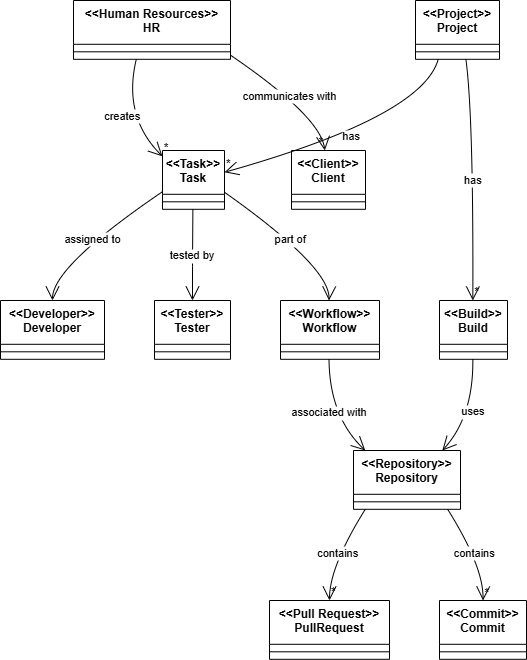

The diagram above was exported from draw.io. Its source (the exported page's mxGraphModel, read from the mxfile embedded in the PNG):
<mxGraphModel dx="1674" dy="778" grid="1" gridSize="10" guides="1" tooltips="1" connect="1" arrows="1" fold="1" page="1" pageScale="1" pageWidth="850" pageHeight="1100" math="0" shadow="0">
  <root>
    <mxCell id="0" />
    <mxCell id="1" parent="0" />
    <mxCell id="SjdTlLYtIxsbeXV8YmNa-1" value="&lt;&lt;Human Resources&gt;&gt;&#10;HR" style="swimlane;fontStyle=1;align=center;verticalAlign=top;childLayout=stackLayout;horizontal=1;startSize=43.8;horizontalStack=0;resizeParent=1;resizeParentMax=0;resizeLast=0;collapsible=0;marginBottom=0;" vertex="1" parent="1">
      <mxGeometry x="93" y="20" width="157" height="58.8" as="geometry" />
    </mxCell>
    <mxCell id="SjdTlLYtIxsbeXV8YmNa-2" style="line;strokeWidth=1;fillColor=none;align=left;verticalAlign=middle;spacingTop=-1;spacingLeft=3;spacingRight=3;rotatable=0;labelPosition=right;points=[];portConstraint=eastwest;strokeColor=inherit;" vertex="1" parent="SjdTlLYtIxsbeXV8YmNa-1">
      <mxGeometry y="43.8" width="157" height="15" as="geometry" />
    </mxCell>
    <mxCell id="SjdTlLYtIxsbeXV8YmNa-3" value="&lt;&lt;Project&gt;&gt;&#10;Project" style="swimlane;fontStyle=1;align=center;verticalAlign=top;childLayout=stackLayout;horizontal=1;startSize=43.8;horizontalStack=0;resizeParent=1;resizeParentMax=0;resizeLast=0;collapsible=0;marginBottom=0;" vertex="1" parent="1">
      <mxGeometry x="435" y="20" width="84" height="58.8" as="geometry" />
    </mxCell>
    <mxCell id="SjdTlLYtIxsbeXV8YmNa-4" style="line;strokeWidth=1;fillColor=none;align=left;verticalAlign=middle;spacingTop=-1;spacingLeft=3;spacingRight=3;rotatable=0;labelPosition=right;points=[];portConstraint=eastwest;strokeColor=inherit;" vertex="1" parent="SjdTlLYtIxsbeXV8YmNa-3">
      <mxGeometry y="43.8" width="84" height="15" as="geometry" />
    </mxCell>
    <mxCell id="SjdTlLYtIxsbeXV8YmNa-5" value="&lt;&lt;Task&gt;&gt;&#10;Task" style="swimlane;fontStyle=1;align=center;verticalAlign=top;childLayout=stackLayout;horizontal=1;startSize=43.8;horizontalStack=0;resizeParent=1;resizeParentMax=0;resizeLast=0;collapsible=0;marginBottom=0;" vertex="1" parent="1">
      <mxGeometry x="182" y="170" width="62" height="58.8" as="geometry" />
    </mxCell>
    <mxCell id="SjdTlLYtIxsbeXV8YmNa-6" style="line;strokeWidth=1;fillColor=none;align=left;verticalAlign=middle;spacingTop=-1;spacingLeft=3;spacingRight=3;rotatable=0;labelPosition=right;points=[];portConstraint=eastwest;strokeColor=inherit;" vertex="1" parent="SjdTlLYtIxsbeXV8YmNa-5">
      <mxGeometry y="43.8" width="62" height="15" as="geometry" />
    </mxCell>
    <mxCell id="SjdTlLYtIxsbeXV8YmNa-7" value="&lt;&lt;Developer&gt;&gt;&#10;Developer" style="swimlane;fontStyle=1;align=center;verticalAlign=top;childLayout=stackLayout;horizontal=1;startSize=43.8;horizontalStack=0;resizeParent=1;resizeParentMax=0;resizeLast=0;collapsible=0;marginBottom=0;" vertex="1" parent="1">
      <mxGeometry x="20" y="320" width="104" height="58.8" as="geometry" />
    </mxCell>
    <mxCell id="SjdTlLYtIxsbeXV8YmNa-8" style="line;strokeWidth=1;fillColor=none;align=left;verticalAlign=middle;spacingTop=-1;spacingLeft=3;spacingRight=3;rotatable=0;labelPosition=right;points=[];portConstraint=eastwest;strokeColor=inherit;" vertex="1" parent="SjdTlLYtIxsbeXV8YmNa-7">
      <mxGeometry y="43.8" width="104" height="15" as="geometry" />
    </mxCell>
    <mxCell id="SjdTlLYtIxsbeXV8YmNa-9" value="&lt;&lt;Tester&gt;&gt;&#10;Tester" style="swimlane;fontStyle=1;align=center;verticalAlign=top;childLayout=stackLayout;horizontal=1;startSize=43.8;horizontalStack=0;resizeParent=1;resizeParentMax=0;resizeLast=0;collapsible=0;marginBottom=0;" vertex="1" parent="1">
      <mxGeometry x="174" y="320" width="76" height="58.8" as="geometry" />
    </mxCell>
    <mxCell id="SjdTlLYtIxsbeXV8YmNa-10" style="line;strokeWidth=1;fillColor=none;align=left;verticalAlign=middle;spacingTop=-1;spacingLeft=3;spacingRight=3;rotatable=0;labelPosition=right;points=[];portConstraint=eastwest;strokeColor=inherit;" vertex="1" parent="SjdTlLYtIxsbeXV8YmNa-9">
      <mxGeometry y="43.8" width="76" height="15" as="geometry" />
    </mxCell>
    <mxCell id="SjdTlLYtIxsbeXV8YmNa-11" value="&lt;&lt;Client&gt;&gt;&#10;Client" style="swimlane;fontStyle=1;align=center;verticalAlign=top;childLayout=stackLayout;horizontal=1;startSize=43.8;horizontalStack=0;resizeParent=1;resizeParentMax=0;resizeLast=0;collapsible=0;marginBottom=0;" vertex="1" parent="1">
      <mxGeometry x="311" y="170" width="74" height="58.8" as="geometry" />
    </mxCell>
    <mxCell id="SjdTlLYtIxsbeXV8YmNa-12" style="line;strokeWidth=1;fillColor=none;align=left;verticalAlign=middle;spacingTop=-1;spacingLeft=3;spacingRight=3;rotatable=0;labelPosition=right;points=[];portConstraint=eastwest;strokeColor=inherit;" vertex="1" parent="SjdTlLYtIxsbeXV8YmNa-11">
      <mxGeometry y="43.8" width="74" height="15" as="geometry" />
    </mxCell>
    <mxCell id="SjdTlLYtIxsbeXV8YmNa-13" value="&lt;&lt;Workflow&gt;&gt;&#10;Workflow" style="swimlane;fontStyle=1;align=center;verticalAlign=top;childLayout=stackLayout;horizontal=1;startSize=43.8;horizontalStack=0;resizeParent=1;resizeParentMax=0;resizeLast=0;collapsible=0;marginBottom=0;" vertex="1" parent="1">
      <mxGeometry x="300" y="320" width="99" height="58.8" as="geometry" />
    </mxCell>
    <mxCell id="SjdTlLYtIxsbeXV8YmNa-14" style="line;strokeWidth=1;fillColor=none;align=left;verticalAlign=middle;spacingTop=-1;spacingLeft=3;spacingRight=3;rotatable=0;labelPosition=right;points=[];portConstraint=eastwest;strokeColor=inherit;" vertex="1" parent="SjdTlLYtIxsbeXV8YmNa-13">
      <mxGeometry y="43.8" width="99" height="15" as="geometry" />
    </mxCell>
    <mxCell id="SjdTlLYtIxsbeXV8YmNa-15" value="&lt;&lt;Build&gt;&gt;&#10;Build" style="swimlane;fontStyle=1;align=center;verticalAlign=top;childLayout=stackLayout;horizontal=1;startSize=43.8;horizontalStack=0;resizeParent=1;resizeParentMax=0;resizeLast=0;collapsible=0;marginBottom=0;" vertex="1" parent="1">
      <mxGeometry x="459" y="320" width="68" height="58.8" as="geometry" />
    </mxCell>
    <mxCell id="SjdTlLYtIxsbeXV8YmNa-16" style="line;strokeWidth=1;fillColor=none;align=left;verticalAlign=middle;spacingTop=-1;spacingLeft=3;spacingRight=3;rotatable=0;labelPosition=right;points=[];portConstraint=eastwest;strokeColor=inherit;" vertex="1" parent="SjdTlLYtIxsbeXV8YmNa-15">
      <mxGeometry y="43.8" width="68" height="15" as="geometry" />
    </mxCell>
    <mxCell id="SjdTlLYtIxsbeXV8YmNa-17" value="&lt;&lt;Repository&gt;&gt;&#10;Repository" style="swimlane;fontStyle=1;align=center;verticalAlign=top;childLayout=stackLayout;horizontal=1;startSize=43.8;horizontalStack=0;resizeParent=1;resizeParentMax=0;resizeLast=0;collapsible=0;marginBottom=0;" vertex="1" parent="1">
      <mxGeometry x="373" y="470" width="107" height="58.8" as="geometry" />
    </mxCell>
    <mxCell id="SjdTlLYtIxsbeXV8YmNa-18" style="line;strokeWidth=1;fillColor=none;align=left;verticalAlign=middle;spacingTop=-1;spacingLeft=3;spacingRight=3;rotatable=0;labelPosition=right;points=[];portConstraint=eastwest;strokeColor=inherit;" vertex="1" parent="SjdTlLYtIxsbeXV8YmNa-17">
      <mxGeometry y="43.8" width="107" height="15" as="geometry" />
    </mxCell>
    <mxCell id="SjdTlLYtIxsbeXV8YmNa-19" value="&lt;&lt;Pull Request&gt;&gt;&#10;PullRequest" style="swimlane;fontStyle=1;align=center;verticalAlign=top;childLayout=stackLayout;horizontal=1;startSize=43.8;horizontalStack=0;resizeParent=1;resizeParentMax=0;resizeLast=0;collapsible=0;marginBottom=0;" vertex="1" parent="1">
      <mxGeometry x="289" y="620" width="120" height="58.8" as="geometry" />
    </mxCell>
    <mxCell id="SjdTlLYtIxsbeXV8YmNa-20" style="line;strokeWidth=1;fillColor=none;align=left;verticalAlign=middle;spacingTop=-1;spacingLeft=3;spacingRight=3;rotatable=0;labelPosition=right;points=[];portConstraint=eastwest;strokeColor=inherit;" vertex="1" parent="SjdTlLYtIxsbeXV8YmNa-19">
      <mxGeometry y="43.8" width="120" height="15" as="geometry" />
    </mxCell>
    <mxCell id="SjdTlLYtIxsbeXV8YmNa-21" value="&lt;&lt;Commit&gt;&gt;&#10;Commit" style="swimlane;fontStyle=1;align=center;verticalAlign=top;childLayout=stackLayout;horizontal=1;startSize=43.8;horizontalStack=0;resizeParent=1;resizeParentMax=0;resizeLast=0;collapsible=0;marginBottom=0;" vertex="1" parent="1">
      <mxGeometry x="459" y="620" width="87" height="58.8" as="geometry" />
    </mxCell>
    <mxCell id="SjdTlLYtIxsbeXV8YmNa-22" style="line;strokeWidth=1;fillColor=none;align=left;verticalAlign=middle;spacingTop=-1;spacingLeft=3;spacingRight=3;rotatable=0;labelPosition=right;points=[];portConstraint=eastwest;strokeColor=inherit;" vertex="1" parent="SjdTlLYtIxsbeXV8YmNa-21">
      <mxGeometry y="43.8" width="87" height="15" as="geometry" />
    </mxCell>
    <mxCell id="SjdTlLYtIxsbeXV8YmNa-23" value="creates" style="curved=1;startArrow=none;endArrow=open;endSize=12;exitX=0.4;exitY=1;entryX=0;entryY=0.1;rounded=0;" edge="1" parent="1" source="SjdTlLYtIxsbeXV8YmNa-1" target="SjdTlLYtIxsbeXV8YmNa-5">
      <mxGeometry relative="1" as="geometry">
        <Array as="points">
          <mxPoint x="142" y="136" />
        </Array>
      </mxGeometry>
    </mxCell>
    <mxCell id="SjdTlLYtIxsbeXV8YmNa-24" value="*" style="edgeLabel;resizable=0;labelBackgroundColor=none;fontSize=12;align=left;verticalAlign=bottom;" vertex="1" parent="SjdTlLYtIxsbeXV8YmNa-23">
      <mxGeometry x="1" relative="1" as="geometry" />
    </mxCell>
    <mxCell id="SjdTlLYtIxsbeXV8YmNa-25" value="communicates with" style="curved=1;startArrow=none;endArrow=open;endSize=12;exitX=1;exitY=0.93;entryX=0.45;entryY=0;rounded=0;" edge="1" parent="1" source="SjdTlLYtIxsbeXV8YmNa-1" target="SjdTlLYtIxsbeXV8YmNa-11">
      <mxGeometry relative="1" as="geometry">
        <Array as="points">
          <mxPoint x="340" y="136" />
        </Array>
      </mxGeometry>
    </mxCell>
    <mxCell id="SjdTlLYtIxsbeXV8YmNa-26" value="*" style="edgeLabel;resizable=0;labelBackgroundColor=none;fontSize=12;align=right;verticalAlign=bottom;" vertex="1" parent="SjdTlLYtIxsbeXV8YmNa-25">
      <mxGeometry x="1" relative="1" as="geometry" />
    </mxCell>
    <mxCell id="SjdTlLYtIxsbeXV8YmNa-27" value="has" style="curved=1;startArrow=none;endArrow=open;endSize=12;exitX=0.27;exitY=1;entryX=1;entryY=0.37;rounded=0;" edge="1" parent="1" source="SjdTlLYtIxsbeXV8YmNa-3" target="SjdTlLYtIxsbeXV8YmNa-5">
      <mxGeometry relative="1" as="geometry">
        <Array as="points">
          <mxPoint x="442" y="136" />
        </Array>
      </mxGeometry>
    </mxCell>
    <mxCell id="SjdTlLYtIxsbeXV8YmNa-28" value="*" style="edgeLabel;resizable=0;labelBackgroundColor=none;fontSize=12;align=left;verticalAlign=bottom;" vertex="1" parent="SjdTlLYtIxsbeXV8YmNa-27">
      <mxGeometry x="1" relative="1" as="geometry" />
    </mxCell>
    <mxCell id="SjdTlLYtIxsbeXV8YmNa-29" value="assigned to" style="curved=1;startArrow=none;endArrow=open;endSize=12;exitX=0;exitY=0.7;entryX=0.5;entryY=0;rounded=0;" edge="1" parent="1" source="SjdTlLYtIxsbeXV8YmNa-5" target="SjdTlLYtIxsbeXV8YmNa-7">
      <mxGeometry relative="1" as="geometry">
        <Array as="points">
          <mxPoint x="72" y="286" />
        </Array>
      </mxGeometry>
    </mxCell>
    <mxCell id="SjdTlLYtIxsbeXV8YmNa-30" value="tested by" style="curved=1;startArrow=none;endArrow=open;endSize=12;exitX=0.49;exitY=1;entryX=0.5;entryY=0;rounded=0;" edge="1" parent="1" source="SjdTlLYtIxsbeXV8YmNa-5" target="SjdTlLYtIxsbeXV8YmNa-9">
      <mxGeometry relative="1" as="geometry">
        <Array as="points">
          <mxPoint x="212" y="286" />
        </Array>
      </mxGeometry>
    </mxCell>
    <mxCell id="SjdTlLYtIxsbeXV8YmNa-31" value="part of" style="curved=1;startArrow=none;endArrow=open;endSize=12;exitX=1;exitY=0.71;entryX=0.49;entryY=0;rounded=0;" edge="1" parent="1" source="SjdTlLYtIxsbeXV8YmNa-5" target="SjdTlLYtIxsbeXV8YmNa-13">
      <mxGeometry relative="1" as="geometry">
        <Array as="points">
          <mxPoint x="349" y="286" />
        </Array>
      </mxGeometry>
    </mxCell>
    <mxCell id="SjdTlLYtIxsbeXV8YmNa-32" value="has" style="curved=1;startArrow=none;endArrow=open;endSize=12;exitX=0.6;exitY=1;entryX=0.49;entryY=0;rounded=0;" edge="1" parent="1" source="SjdTlLYtIxsbeXV8YmNa-3" target="SjdTlLYtIxsbeXV8YmNa-15">
      <mxGeometry relative="1" as="geometry">
        <Array as="points">
          <mxPoint x="493" y="136" />
        </Array>
      </mxGeometry>
    </mxCell>
    <mxCell id="SjdTlLYtIxsbeXV8YmNa-33" value="*" style="edgeLabel;resizable=0;labelBackgroundColor=none;fontSize=12;align=left;verticalAlign=bottom;" vertex="1" parent="SjdTlLYtIxsbeXV8YmNa-32">
      <mxGeometry x="1" relative="1" as="geometry" />
    </mxCell>
    <mxCell id="SjdTlLYtIxsbeXV8YmNa-34" value="uses" style="curved=1;startArrow=none;endArrow=open;endSize=12;exitX=0.49;exitY=1;entryX=0.83;entryY=0;rounded=0;" edge="1" parent="1" source="SjdTlLYtIxsbeXV8YmNa-15" target="SjdTlLYtIxsbeXV8YmNa-17">
      <mxGeometry relative="1" as="geometry">
        <Array as="points">
          <mxPoint x="493" y="436" />
        </Array>
      </mxGeometry>
    </mxCell>
    <mxCell id="SjdTlLYtIxsbeXV8YmNa-35" value="associated with" style="curved=1;startArrow=none;endArrow=open;endSize=12;exitX=0.49;exitY=1;entryX=0.11;entryY=0;rounded=0;" edge="1" parent="1" source="SjdTlLYtIxsbeXV8YmNa-13" target="SjdTlLYtIxsbeXV8YmNa-17">
      <mxGeometry relative="1" as="geometry">
        <Array as="points">
          <mxPoint x="349" y="436" />
        </Array>
      </mxGeometry>
    </mxCell>
    <mxCell id="SjdTlLYtIxsbeXV8YmNa-36" value="contains" style="curved=1;startArrow=none;endArrow=open;endSize=12;exitX=0.11;exitY=1;entryX=0.5;entryY=0;rounded=0;" edge="1" parent="1" source="SjdTlLYtIxsbeXV8YmNa-17" target="SjdTlLYtIxsbeXV8YmNa-19">
      <mxGeometry relative="1" as="geometry">
        <Array as="points">
          <mxPoint x="349" y="586" />
        </Array>
      </mxGeometry>
    </mxCell>
    <mxCell id="SjdTlLYtIxsbeXV8YmNa-37" value="*" style="edgeLabel;resizable=0;labelBackgroundColor=none;fontSize=12;align=left;verticalAlign=bottom;" vertex="1" parent="SjdTlLYtIxsbeXV8YmNa-36">
      <mxGeometry x="1" relative="1" as="geometry" />
    </mxCell>
    <mxCell id="SjdTlLYtIxsbeXV8YmNa-38" value="contains" style="curved=1;startArrow=none;endArrow=open;endSize=12;exitX=0.88;exitY=1;entryX=0.5;entryY=0;rounded=0;" edge="1" parent="1" source="SjdTlLYtIxsbeXV8YmNa-17" target="SjdTlLYtIxsbeXV8YmNa-21">
      <mxGeometry relative="1" as="geometry">
        <Array as="points">
          <mxPoint x="503" y="586" />
        </Array>
      </mxGeometry>
    </mxCell>
    <mxCell id="SjdTlLYtIxsbeXV8YmNa-39" value="*" style="edgeLabel;resizable=0;labelBackgroundColor=none;fontSize=12;align=left;verticalAlign=bottom;" vertex="1" parent="SjdTlLYtIxsbeXV8YmNa-38">
      <mxGeometry x="1" relative="1" as="geometry" />
    </mxCell>
  </root>
</mxGraphModel>